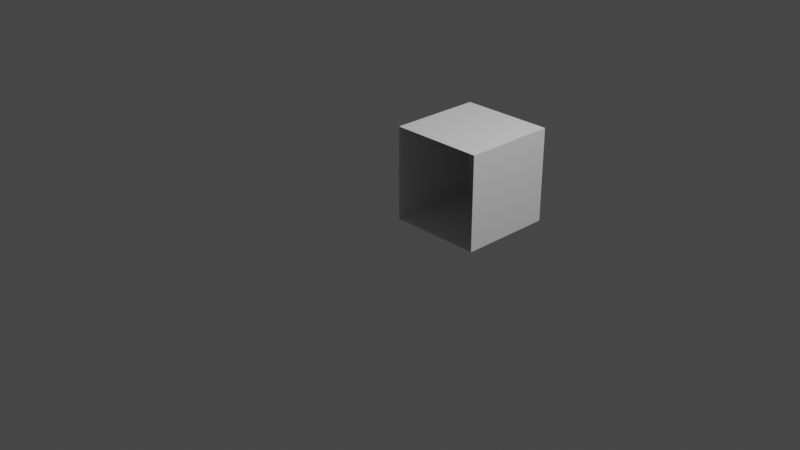 # Source: mytry.blend  (saved by Blender 2.92.15; exported with 4.5.12 LTS)
import bpy
from mathutils import Matrix  # noqa: F401  (used for matrix-valued properties, if any)

bpy.ops.wm.read_factory_settings(use_empty=True)
scene = bpy.context.scene
scene.name = 'Scene'

# ---- collections
col_collection = bpy.data.collections.new('Collection'); scene.collection.children.link(col_collection)

# ---- world
world_world = bpy.data.worlds.new('World'); scene.world = world_world
world_world.use_nodes = True; world_world.node_tree.nodes.clear()
_N = world_world.node_tree.nodes; _L = world_world.node_tree.links
n0 = _N.new('ShaderNodeOutputWorld'); n0.name = 'World Output'; n0.location = (300, 300)
n1 = _N.new('ShaderNodeBackground'); n1.name = 'Background'; n1.location = (10, 300)
n1.inputs[0].default_value = (0.05088, 0.05088, 0.05088, 1.0)
_L.new(n1.outputs[0], n0.inputs[0])
n0.is_active_output = True
world_world.color = (0.05088, 0.05088, 0.05088)
world_world.use_sun_shadow = False
world_world.sun_shadow_jitter_overblur = 0.0

# ---- cameras
cam_camera = bpy.data.cameras.new('Camera')
cam_camera.clip_end = 100.0
cam_camera.ortho_scale = 7.314

# ---- lights
light_light = bpy.data.lights.new('Light', 'POINT')
light_light.transmission_factor = 0.0
light_light.energy = 1000.0
light_light.shadow_soft_size = 0.1
light_light.shadow_maximum_resolution = 0.006
light_light.use_absolute_resolution = True

# ---- meshes
me_cube_006 = bpy.data.meshes.new('Cube.006')
me_cube_006.from_pydata([], [], [])
me_cube_006.use_remesh_fix_poles = True
me_cube_006.use_remesh_preserve_attributes = False
me_cube_006.use_mirror_vertex_groups = False
me_cube_006.update()
me_cube_007 = bpy.data.meshes.new('Cube.007')
me_cube_007.from_pydata([(0.0, 0.0, 0.0), (0.0, 1.0, 0.0), (1.0, 1.0, 0.0), (1.0, 0.0, 0.0), (0.0, 0.0, 1.0), (0.0, 1.0, 1.0), (1.0, 1.0, 1.0), (1.0, 0.0, 1.0)], [], [(0, 1, 2, 3), (7, 6, 5, 4), (0, 4, 5, 1), (1, 5, 6, 2), (2, 6, 7, 3)])
me_cube_007.use_remesh_fix_poles = True
me_cube_007.use_remesh_preserve_attributes = False
me_cube_007.use_mirror_vertex_groups = False
me_cube_007.update()

# ---- objects
ob_light = bpy.data.objects.new('Light', light_light)
ob_camera = bpy.data.objects.new('Camera', cam_camera)
ob_cube_006 = bpy.data.objects.new('Cube.006', me_cube_006)
ob_cube = bpy.data.objects.new('Cube', me_cube_007)

# ---- transforms, parenting, visibility, modifiers, constraints
ob_light.location = (4.076, 1.005, 5.904)
ob_light.rotation_euler = (0.6503, 0.05522, 1.866)
ob_light.lock_rotations_4d = False
ob_light.empty_display_type = 'ARROWS'
ob_light.color = (0.0, 0.0, 0.0, 0.0)
ob_light.lineart.crease_threshold = 0.0
ob_camera.location = (7.359, -6.926, 4.958)
ob_camera.rotation_euler = (1.109, 0.0, 0.8149)
ob_camera.lock_rotations_4d = False
ob_camera.empty_display_type = 'ARROWS'
ob_camera.color = (0.0, 0.0, 0.0, 0.0)
ob_camera.display_type = 'WIRE'
ob_camera.lineart.crease_threshold = 0.0
ob_cube_006.location = (-0.6672, -0.1191, -0.417)
ob_cube_006.lineart.crease_threshold = 0.0
ob_cube.location = (0.0, 0.0, 0.0)
ob_cube.lineart.crease_threshold = 0.0

# ---- collection membership
col_collection.objects.link(ob_light)
col_collection.objects.link(ob_camera)
col_collection.objects.link(ob_cube_006)
col_collection.objects.link(ob_cube)

# ---- scene / render settings (as saved in the file)
scene.camera = ob_camera
scene.frame_start = 1; scene.frame_end = 250; scene.frame_set(1)
scene.render.engine = 'BLENDER_EEVEE_NEXT'
scene.cycles.use_denoising = False
scene.cycles.samples = 128
scene.cycles.sampling_pattern = 'TABULATED_SOBOL'
scene.cycles.use_adaptive_sampling = False
scene.cycles.use_light_tree = False
scene.view_settings.view_transform = 'Filmic'
bpy.context.view_layer.update()
